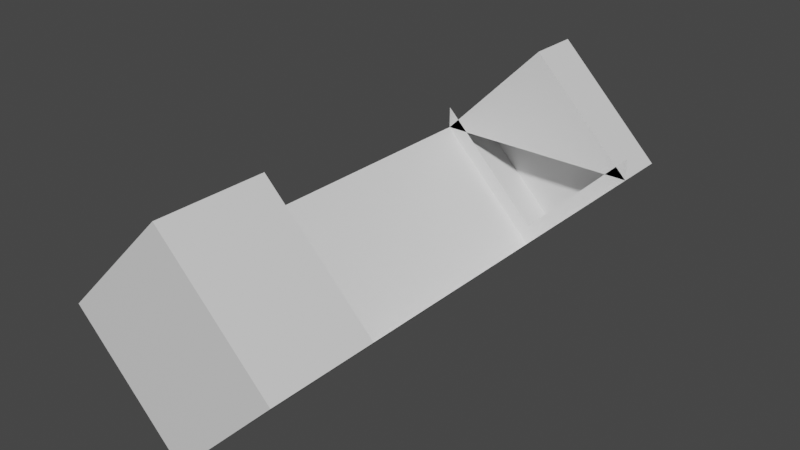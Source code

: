 # Source: CyberArms.blend  (saved by Blender 3.6.11; exported with 4.5.12 LTS)
import bpy
from mathutils import Matrix  # noqa: F401  (used for matrix-valued properties, if any)

bpy.ops.wm.read_factory_settings(use_empty=True)
scene = bpy.context.scene
scene.name = 'Scene'

# ---- collections
col_collection = bpy.data.collections.new('Collection'); scene.collection.children.link(col_collection)

# ---- materials (node trees are filled in below, after node groups)
mat_material = bpy.data.materials.new('Material')
mat_material.alpha_threshold = 0.0
mat_material.use_transparent_shadow = False
mat_material.roughness = 0.5
mat_material.line_color = (0.0, 0.0, 0.0, 1.0)

# ---- material node trees
mat_material.use_nodes = True; mat_material.node_tree.nodes.clear()
_N = mat_material.node_tree.nodes; _L = mat_material.node_tree.links
n0 = _N.new('ShaderNodeOutputMaterial'); n0.name = 'Material Output'; n0.location = (300, 300)
n1 = _N.new('ShaderNodeBsdfPrincipled'); n1.name = 'Principled BSDF'; n1.location = (10, 300)
n1.distribution = 'GGX'
n1.subsurface_method = 'RANDOM_WALK_SKIN'
n1.inputs[3].default_value = 1.45
n1.inputs[27].default_value = (0.0, 0.0, 0.0, 1.0)
n1.inputs[28].default_value = 1.0
_L.new(n1.outputs[0], n0.inputs[0])
n0.is_active_output = True

# ---- world
world_world = bpy.data.worlds.new('World'); scene.world = world_world
world_world.use_nodes = True; world_world.node_tree.nodes.clear()
_N = world_world.node_tree.nodes; _L = world_world.node_tree.links
n0 = _N.new('ShaderNodeOutputWorld'); n0.name = 'World Output'; n0.location = (300, 300)
n1 = _N.new('ShaderNodeBackground'); n1.name = 'Background'; n1.location = (10, 300)
n1.inputs[0].default_value = (0.05088, 0.05088, 0.05088, 1.0)
_L.new(n1.outputs[0], n0.inputs[0])
n0.is_active_output = True
world_world.color = (0.05088, 0.05088, 0.05088)
world_world.use_sun_shadow = False
world_world.sun_shadow_jitter_overblur = 0.0

# ---- meshes
me_cube = bpy.data.meshes.new('Cube')
me_cube.from_pydata([(1.414, 6.0, 0.0), (0.0, 6.0, -1.414), (1.414, -1.0, 0.0), (0.0, -1.0, -1.414), (0.0, 6.0, 1.414), (-1.414, 6.0, 0.0), (0.0, -1.0, 1.414), (-1.414, -1.0, 0.0), (-1.414, 2.5, 0.0), (1.414, 2.5, 0.0), (0.0, 2.5, -1.414), (0.0, 5.3, 1.414), (0.0, 5.3, -1.414), (-1.414, 5.3, 0.0), (1.414, 5.3, 0.0), (-1.414, 0.4, 0.0), (1.414, 0.4, 0.0), (0.0, 0.4, 1.414), (0.0, 0.4, -1.414), (0.0, 5.3, -1.114), (-1.414, 5.3, 0.3), (1.414, 5.3, 0.3)], [], [(16, 17, 6, 2), (3, 2, 6, 7), (13, 11, 4, 5), (15, 18, 3, 7), (18, 16, 2, 3), (5, 4, 0, 1), (12, 14, 9, 10), (13, 12, 10, 8), (0, 4, 11, 14), (5, 1, 12, 13), (1, 0, 14, 12), (14, 11, 13), (7, 6, 17, 15), (10, 9, 16, 18), (8, 10, 18, 15), (12, 14, 21, 19), (13, 12, 19, 20)])
_uv = me_cube.uv_layers.new(name='UVMap')
_uv.uv.foreach_set('vector', [0.625, 0.7, 0.875, 0.7, 0.875, 0.75, 0.625, 0.75, 0.375, 0.75, 0.625, 0.75, 0.625, 1.0, 0.375, 1.0, 0.375, 0.225, 0.625, 0.225, 0.625, 0.25, 0.375, 0.25, 0.125, 0.7, 0.375, 0.7, 0.375, 0.75, 0.125, 0.75, 0.375, 0.7, 0.625, 0.7, 0.625, 0.75, 0.375, 0.75, 0.375, 0.25, 0.625, 0.25, 0.625, 0.5, 0.375, 0.5, 0.375, 0.525, 0.625, 0.525, 0.625, 0.625, 0.375, 0.625, 0.125, 0.525, 0.375, 0.525, 0.375, 0.625, 0.125, 0.625, 0.625, 0.5, 0.875, 0.5, 0.875, 0.525, 0.625, 0.525, 0.125, 0.5, 0.375, 0.5, 0.375, 0.525, 0.125, 0.525, 0.375, 0.5, 0.625, 0.5, 0.625, 0.525, 0.375, 0.525, 0.625, 0.525, 0.875, 0.525, 0.375, 0.225, 0.375, 0.0, 0.625, 0.0, 0.625, 0.05, 0.375, 0.05, 0.375, 0.625, 0.625, 0.625, 0.625, 0.7, 0.375, 0.7, 0.125, 0.625, 0.375, 0.625, 0.375, 0.7, 0.125, 0.7, 0.375, 0.525, 0.625, 0.525, 0.625, 0.525, 0.375, 0.525, 0.125, 0.525, 0.375, 0.525, 0.375, 0.525, 0.125, 0.525])
me_cube.materials.append(mat_material)
me_cube.use_mirror_vertex_groups = False
me_cube.update()

# ---- objects
ob_cube = bpy.data.objects.new('Cube', me_cube)

# ---- transforms, parenting, visibility, modifiers, constraints
ob_cube.location = (0.0, 0.0, 0.0)
ob_cube.lock_rotations_4d = False
ob_cube.empty_display_type = 'ARROWS'
ob_cube.lineart.crease_threshold = 0.0

# ---- collection membership
col_collection.objects.link(ob_cube)

# ---- scene / render settings (as saved in the file)
scene.frame_start = 1; scene.frame_end = 250; scene.frame_set(1)
scene.render.engine = 'BLENDER_EEVEE_NEXT'
scene.cycles.sampling_pattern = 'TABULATED_SOBOL'
scene.view_settings.view_transform = 'Filmic'
bpy.context.view_layer.update()

# ---- added for rendering (the .blend has no active camera and no usable light): camera, sun
cam_auto = bpy.data.cameras.new('AutoCamera')
cam_auto.lens = 50.0
cam_auto.sensor_width = 36.0
cam_auto.clip_end = 1000.0
ob_auto_camera = bpy.data.objects.new('AutoCamera', cam_auto)
scene.collection.objects.link(ob_auto_camera)
ob_auto_camera.location = (7.4594, -6.45128, 5.96752)
ob_auto_camera.rotation_euler = (1.09748, -7.21219e-08, 0.694738)
scene.camera = ob_auto_camera
light_auto_sun = bpy.data.lights.new('AutoSun', 'SUN')
light_auto_sun.energy = 3.0
light_auto_sun.angle = 0.0523599
ob_auto_sun = bpy.data.objects.new('AutoSun', light_auto_sun)
scene.collection.objects.link(ob_auto_sun)
ob_auto_sun.rotation_euler = (0.872665, 0.174533, 0.523599)
bpy.context.view_layer.update()
